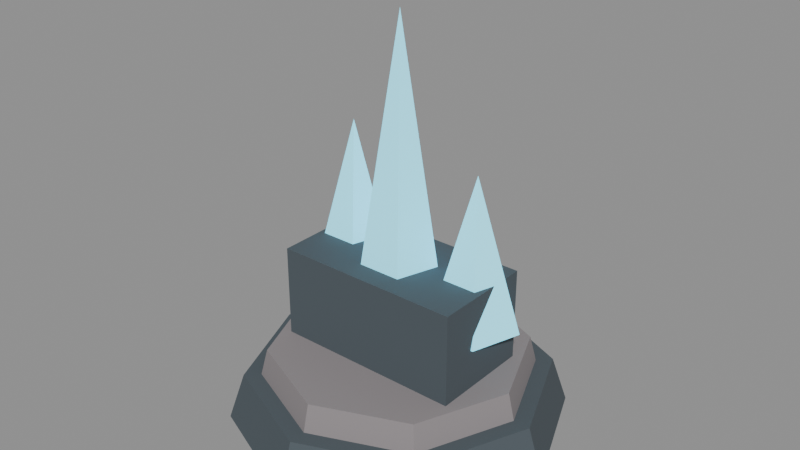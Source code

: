 # Source: siege_frost.blend  (saved by Blender 5.2.45; exported with 4.5.12 LTS)
import bpy
from mathutils import Matrix  # noqa: F401  (used for matrix-valued properties, if any)

bpy.ops.wm.read_factory_settings(use_empty=True)
scene = bpy.context.scene
scene.name = 'Scene'

# ---- materials (node trees are filled in below, after node groups)
mat_stone = bpy.data.materials.new('stone')
mat_rim = bpy.data.materials.new('rim')
mat_glow = bpy.data.materials.new('glow')

# ---- material node trees
mat_stone.use_nodes = True; mat_stone.node_tree.nodes.clear()
_N = mat_stone.node_tree.nodes; _L = mat_stone.node_tree.links
n0 = _N.new('ShaderNodeBsdfPrincipled'); n0.name = 'Principled BSDF'; n0.location = (-200, 100)
n0.inputs[0].default_value = (0.07176, 0.09152, 0.1062, 1.0)
n0.inputs[2].default_value = 0.85
n0.inputs[10].default_value = 0.005
n1 = _N.new('ShaderNodeOutputMaterial'); n1.name = 'Material Output'; n1.location = (200, 100)
_L.new(n0.outputs[0], n1.inputs[0])
n1.is_active_output = True
mat_rim.use_nodes = True; mat_rim.node_tree.nodes.clear()
_N = mat_rim.node_tree.nodes; _L = mat_rim.node_tree.links
n0 = _N.new('ShaderNodeBsdfPrincipled'); n0.name = 'Principled BSDF'; n0.location = (-200, 100)
n0.inputs[0].default_value = (0.2632, 0.2388, 0.2468, 1.0)
n0.inputs[2].default_value = 0.85
n0.inputs[10].default_value = 0.005
n1 = _N.new('ShaderNodeOutputMaterial'); n1.name = 'Material Output'; n1.location = (200, 100)
_L.new(n0.outputs[0], n1.inputs[0])
n1.is_active_output = True
mat_glow.use_nodes = True; mat_glow.node_tree.nodes.clear()
_N = mat_glow.node_tree.nodes; _L = mat_glow.node_tree.links
n0 = _N.new('ShaderNodeBsdfPrincipled'); n0.name = 'Principled BSDF'; n0.location = (-200, 100)
n0.inputs[0].default_value = (0.231, 0.7893, 1.0, 1.0)
n0.inputs[2].default_value = 0.85
n0.inputs[10].default_value = 0.005
n0.inputs[27].default_value = (0.231, 0.7893, 1.0, 1.0)
n0.inputs[28].default_value = 0.7
n1 = _N.new('ShaderNodeOutputMaterial'); n1.name = 'Material Output'; n1.location = (200, 100)
_L.new(n0.outputs[0], n1.inputs[0])
n1.is_active_output = True

# ---- meshes
me_cone = bpy.data.meshes.new('Cone')
me_cone.from_pydata([(0.0, 1.05, 0.0), (0.0, 0.95, 0.3), (0.7425, 0.7425, 0.0), (0.6718, 0.6718, 0.3), (1.05, 0.0, 0.0), (0.95, 0.0, 0.3), (0.7425, -0.7425, 0.0), (0.6718, -0.6718, 0.3), (0.0, -1.05, 0.0), (0.0, -0.95, 0.3), (-0.7425, -0.7425, 0.0), (-0.6718, -0.6718, 0.3), (-1.05, 0.0, 0.0), (-0.95, 0.0, 0.3), (-0.7425, 0.7425, 0.0), (-0.6718, 0.6718, 0.3), (0.0, 0.85, 0.27), (0.0, 0.8, 0.47), (0.601, 0.601, 0.27), (0.5657, 0.5657, 0.47), (0.85, 0.0, 0.27), (0.8, 0.0, 0.47), (0.601, -0.601, 0.27), (0.5657, -0.5657, 0.47), (0.0, -0.85, 0.27), (0.0, -0.8, 0.47), (-0.601, -0.601, 0.27), (-0.5657, -0.5657, 0.47), (-0.85, 0.0, 0.27), (-0.8, 0.0, 0.47), (-0.601, 0.601, 0.27), (-0.5657, 0.5657, 0.47), (-0.6, -0.325, 0.35), (-0.6, -0.325, 1.05), (-0.6, 0.325, 0.35), (-0.6, 0.325, 1.05), (0.6, -0.325, 0.35), (0.6, -0.325, 1.05), (0.6, 0.325, 0.35), (0.6, 0.325, 1.05), (0.0, 0.28, 0.75), (0.2663, 0.08652, 0.75), (0.1646, -0.2265, 0.75), (-0.1646, -0.2265, 0.75), (-0.2663, 0.08652, 0.75), (0.0, 0.0, 2.55), (-0.45, 0.4, 0.725), (-0.1837, 0.2065, 0.725), (-0.2854, -0.1065, 0.725), (-0.6146, -0.1065, 0.725), (-0.7163, 0.2065, 0.725), (-0.45, 0.12, 1.775), (0.45, 0.4, 0.725), (0.7163, 0.2065, 0.725), (0.6146, -0.1065, 0.725), (0.2854, -0.1065, 0.725), (0.1837, 0.2065, 0.725), (0.45, 0.12, 1.675)], [], [(0, 1, 3, 2), (2, 3, 5, 4), (4, 5, 7, 6), (6, 7, 9, 8), (8, 9, 11, 10), (10, 11, 13, 12), (3, 1, 15, 13, 11, 9, 7, 5), (12, 13, 15, 14), (14, 15, 1, 0), (0, 2, 4, 6, 8, 10, 12, 14), (16, 17, 19, 18), (18, 19, 21, 20), (20, 21, 23, 22), (22, 23, 25, 24), (24, 25, 27, 26), (26, 27, 29, 28), (19, 17, 31, 29, 27, 25, 23, 21), (28, 29, 31, 30), (30, 31, 17, 16), (16, 18, 20, 22, 24, 26, 28, 30), (32, 33, 35, 34), (34, 35, 39, 38), (38, 39, 37, 36), (36, 37, 33, 32), (34, 38, 36, 32), (39, 35, 33, 37), (40, 45, 41), (41, 45, 42), (42, 45, 43), (40, 41, 42, 43, 44), (43, 45, 44), (44, 45, 40), (46, 51, 47), (47, 51, 48), (48, 51, 49), (46, 47, 48, 49, 50), (49, 51, 50), (50, 51, 46), (52, 57, 53), (53, 57, 54), (54, 57, 55), (52, 53, 54, 55, 56), (55, 57, 56), (56, 57, 52)])
me_cone.polygons.foreach_set('material_index', [0, 0, 0, 0, 0, 0, 0, 0, 0, 0, 1, 1, 1, 1, 1, 1, 1, 1, 1, 1, 0, 0, 0, 0, 0, 0, 2, 2, 2, 2, 2, 2, 2, 2, 2, 2, 2, 2, 2, 2, 2, 2, 2, 2])
_uv = me_cone.uv_layers.new(name='UVMap')
_uv.uv.foreach_set('vector', [1.0, 0.5, 1.0, 1.0, 0.875, 1.0, 0.875, 0.5, 0.875, 0.5, 0.875, 1.0, 0.75, 1.0, 0.75, 0.5, 0.75, 0.5, 0.75, 1.0, 0.625, 1.0, 0.625, 0.5, 0.625, 0.5, 0.625, 1.0, 0.5, 1.0, 0.5, 0.5, 0.5, 0.5, 0.5, 1.0, 0.375, 1.0, 0.375, 0.5, 0.375, 0.5, 0.375, 1.0, 0.25, 1.0, 0.25, 0.5, 0.4197, 0.4197, 0.25, 0.49, 0.08029, 0.4197, 0.01, 0.25, 0.08029, 0.08029, 0.25, 0.01, 0.4197, 0.08029, 0.49, 0.25, 0.25, 0.5, 0.25, 1.0, 0.125, 1.0, 0.125, 0.5, 0.125, 0.5, 0.125, 1.0, 0.0, 1.0, 0.0, 0.5, 0.75, 0.49, 0.9197, 0.4197, 0.99, 0.25, 0.9197, 0.08029, 0.75, 0.01, 0.5803, 0.08029, 0.51, 0.25, 0.5803, 0.4197, 1.0, 0.5, 1.0, 1.0, 0.875, 1.0, 0.875, 0.5, 0.875, 0.5, 0.875, 1.0, 0.75, 1.0, 0.75, 0.5, 0.75, 0.5, 0.75, 1.0, 0.625, 1.0, 0.625, 0.5, 0.625, 0.5, 0.625, 1.0, 0.5, 1.0, 0.5, 0.5, 0.5, 0.5, 0.5, 1.0, 0.375, 1.0, 0.375, 0.5, 0.375, 0.5, 0.375, 1.0, 0.25, 1.0, 0.25, 0.5, 0.4197, 0.4197, 0.25, 0.49, 0.08029, 0.4197, 0.01, 0.25, 0.08029, 0.08029, 0.25, 0.01, 0.4197, 0.08029, 0.49, 0.25, 0.25, 0.5, 0.25, 1.0, 0.125, 1.0, 0.125, 0.5, 0.125, 0.5, 0.125, 1.0, 0.0, 1.0, 0.0, 0.5, 0.75, 0.49, 0.9197, 0.4197, 0.99, 0.25, 0.9197, 0.08029, 0.75, 0.01, 0.5803, 0.08029, 0.51, 0.25, 0.5803, 0.4197, 0.375, 0.0, 0.625, 0.0, 0.625, 0.25, 0.375, 0.25, 0.375, 0.25, 0.625, 0.25, 0.625, 0.5, 0.375, 0.5, 0.375, 0.5, 0.625, 0.5, 0.625, 0.75, 0.375, 0.75, 0.375, 0.75, 0.625, 0.75, 0.625, 1.0, 0.375, 1.0, 0.125, 0.5, 0.375, 0.5, 0.375, 0.75, 0.125, 0.75, 0.625, 0.5, 0.875, 0.5, 0.875, 0.75, 0.625, 0.75, 0.25, 0.49, 0.25, 0.25, 0.4783, 0.3242, 0.4783, 0.3242, 0.25, 0.25, 0.3911, 0.05584, 0.3911, 0.05584, 0.25, 0.25, 0.1089, 0.05584, 0.75, 0.49, 0.9783, 0.3242, 0.8911, 0.05584, 0.6089, 0.05584, 0.5217, 0.3242, 0.1089, 0.05584, 0.25, 0.25, 0.02175, 0.3242, 0.02175, 0.3242, 0.25, 0.25, 0.25, 0.49, 0.25, 0.49, 0.25, 0.25, 0.4783, 0.3242, 0.4783, 0.3242, 0.25, 0.25, 0.3911, 0.05584, 0.3911, 0.05584, 0.25, 0.25, 0.1089, 0.05584, 0.75, 0.49, 0.9783, 0.3242, 0.8911, 0.05584, 0.6089, 0.05584, 0.5217, 0.3242, 0.1089, 0.05584, 0.25, 0.25, 0.02175, 0.3242, 0.02175, 0.3242, 0.25, 0.25, 0.25, 0.49, 0.25, 0.49, 0.25, 0.25, 0.4783, 0.3242, 0.4783, 0.3242, 0.25, 0.25, 0.3911, 0.05584, 0.3911, 0.05584, 0.25, 0.25, 0.1089, 0.05584, 0.75, 0.49, 0.9783, 0.3242, 0.8911, 0.05584, 0.6089, 0.05584, 0.5217, 0.3242, 0.1089, 0.05584, 0.25, 0.25, 0.02175, 0.3242, 0.02175, 0.3242, 0.25, 0.25, 0.25, 0.49])
me_cone.materials.append(mat_stone)
me_cone.materials.append(mat_rim)
me_cone.materials.append(mat_glow)
me_cone.update()
arm_armature = bpy.data.armatures.new('Armature')  # bones are not reproduced

# ---- objects
ob_rig = bpy.data.objects.new('Rig', arm_armature)
ob_siege_frost = bpy.data.objects.new('siege_frost', me_cone)

# ---- transforms, parenting, visibility, modifiers, constraints
ob_rig.location = (0.0, 0.0, 0.0)
ob_siege_frost.parent = ob_rig
ob_siege_frost.location = (0.0, 0.0, 0.0)
_vg = ob_siege_frost.vertex_groups.new(name='root')
_vg.add([0, 1, 2, 3, 4, 5, 6, 7, 8, 9, 10, 11, 12, 13, 14, 15, 16, 17, 18, 19, 20, 21, 22, 23, 24, 25, 26, 27, 28, 29, 30, 31, 32, 33, 34, 35, 36, 37, 38, 39], 1.0, 'REPLACE')
_vg = ob_siege_frost.vertex_groups.new(name='hips')
_vg.add([40, 41, 42, 43, 44, 45, 46, 47, 48, 49, 50, 51, 52, 53, 54, 55, 56, 57], 1.0, 'REPLACE')
_m = ob_siege_frost.modifiers.new('Armature', 'ARMATURE')
_m.object = ob_rig

# ---- collection membership
scene.collection.objects.link(ob_rig)
scene.collection.objects.link(ob_siege_frost)

# ---- scene / render settings (as saved in the file)
scene.frame_start = 1; scene.frame_end = 250; scene.frame_set(1)
scene.render.engine = 'BLENDER_EEVEE_NEXT'
scene.render.bake_bias = 0.0
scene.render.bake_samples = 0
scene.render.compositor_device = 'GPU'
scene.eevee.use_volume_custom_range = False
scene.eevee.fast_gi_thickness_near = 0.1
scene.eevee.fast_gi_thickness_far = 0.0
scene.eevee.ray_tracing_options.screen_trace_thickness = 0.1
bpy.context.view_layer.update()

# ---- added for rendering (the .blend has no active camera and no usable light): camera, sun + grey world if the file has none
cam_auto = bpy.data.cameras.new('AutoCamera')
cam_auto.lens = 50.0
cam_auto.sensor_width = 36.0
cam_auto.clip_end = 1000.0
ob_auto_camera = bpy.data.objects.new('AutoCamera', cam_auto)
scene.collection.objects.link(ob_auto_camera)
ob_auto_camera.location = (3.6217, -4.34604, 4.17236)
ob_auto_camera.rotation_euler = (1.09748, -7.21219e-08, 0.694738)
scene.camera = ob_auto_camera
light_auto_sun = bpy.data.lights.new('AutoSun', 'SUN')
light_auto_sun.energy = 3.0
light_auto_sun.angle = 0.0523599
ob_auto_sun = bpy.data.objects.new('AutoSun', light_auto_sun)
scene.collection.objects.link(ob_auto_sun)
ob_auto_sun.rotation_euler = (0.872665, 0.174533, 0.523599)
if scene.world is None:
    world_auto = bpy.data.worlds.new('AutoWorld')
    world_auto.color = (0.3, 0.3, 0.3)
    scene.world = world_auto
bpy.context.view_layer.update()
